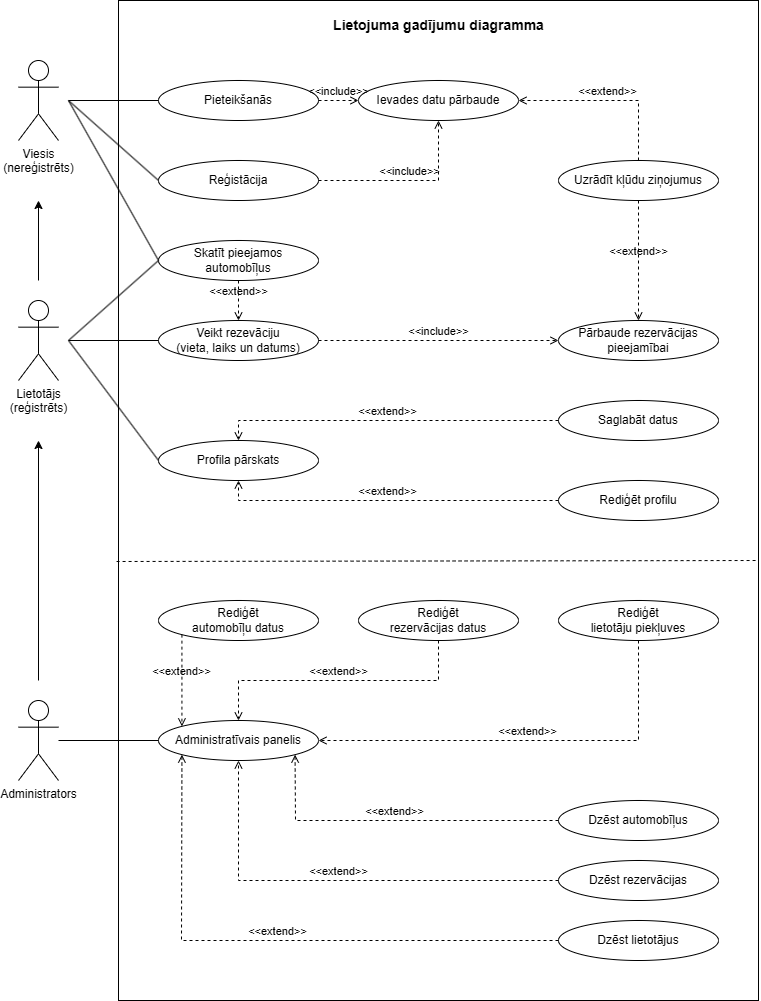

The diagram above was exported from draw.io. Its source (the exported page's mxGraphModel, read from the mxfile embedded in the PNG):
<mxGraphModel dx="1105" dy="592" grid="1" gridSize="10" guides="1" tooltips="1" connect="1" arrows="1" fold="1" page="1" pageScale="1" pageWidth="827" pageHeight="1169" math="0" shadow="0">
  <root>
    <mxCell id="WIyWlLk6GJQsqaUBKTNV-0" />
    <mxCell id="WIyWlLk6GJQsqaUBKTNV-1" parent="WIyWlLk6GJQsqaUBKTNV-0" />
    <mxCell id="cAoKCcDDn-tFtAbs9H1I-2" value="" style="rounded=0;whiteSpace=wrap;html=1;fillColor=none;" parent="WIyWlLk6GJQsqaUBKTNV-1" vertex="1">
      <mxGeometry x="160" y="80" width="640" height="1000" as="geometry" />
    </mxCell>
    <mxCell id="cAoKCcDDn-tFtAbs9H1I-4" value="Lietotājs&lt;br&gt;(reģistrēts)" style="shape=umlActor;verticalLabelPosition=bottom;verticalAlign=top;html=1;outlineConnect=0;" parent="WIyWlLk6GJQsqaUBKTNV-1" vertex="1">
      <mxGeometry x="60" y="380" width="40" height="80" as="geometry" />
    </mxCell>
    <mxCell id="cAoKCcDDn-tFtAbs9H1I-6" value="Viesis&lt;br&gt;(nereģistrēts)" style="shape=umlActor;verticalLabelPosition=bottom;verticalAlign=top;html=1;outlineConnect=0;" parent="WIyWlLk6GJQsqaUBKTNV-1" vertex="1">
      <mxGeometry x="60" y="140" width="40" height="80" as="geometry" />
    </mxCell>
    <mxCell id="cAoKCcDDn-tFtAbs9H1I-7" value="Administrators" style="shape=umlActor;verticalLabelPosition=bottom;verticalAlign=top;html=1;outlineConnect=0;" parent="WIyWlLk6GJQsqaUBKTNV-1" vertex="1">
      <mxGeometry x="60" y="780" width="40" height="80" as="geometry" />
    </mxCell>
    <mxCell id="cAoKCcDDn-tFtAbs9H1I-10" value="" style="endArrow=classic;html=1;rounded=0;" parent="WIyWlLk6GJQsqaUBKTNV-1" edge="1">
      <mxGeometry width="50" height="50" relative="1" as="geometry">
        <mxPoint x="80" y="760" as="sourcePoint" />
        <mxPoint x="80" y="520" as="targetPoint" />
      </mxGeometry>
    </mxCell>
    <mxCell id="cAoKCcDDn-tFtAbs9H1I-11" value="" style="endArrow=classic;html=1;rounded=0;" parent="WIyWlLk6GJQsqaUBKTNV-1" edge="1">
      <mxGeometry width="50" height="50" relative="1" as="geometry">
        <mxPoint x="80" y="360" as="sourcePoint" />
        <mxPoint x="80" y="280" as="targetPoint" />
      </mxGeometry>
    </mxCell>
    <mxCell id="cAoKCcDDn-tFtAbs9H1I-12" value="&lt;b&gt;&lt;font style=&quot;font-size: 14px;&quot;&gt;Lietojuma gadījumu diagramma&lt;/font&gt;&lt;/b&gt;" style="text;html=1;align=center;verticalAlign=middle;resizable=0;points=[];autosize=1;strokeColor=none;fillColor=none;" parent="WIyWlLk6GJQsqaUBKTNV-1" vertex="1">
      <mxGeometry x="365" y="90" width="230" height="30" as="geometry" />
    </mxCell>
    <mxCell id="cAoKCcDDn-tFtAbs9H1I-13" value="Profila pārskats" style="ellipse;whiteSpace=wrap;html=1;fillColor=none;" parent="WIyWlLk6GJQsqaUBKTNV-1" vertex="1">
      <mxGeometry x="200" y="520" width="160" height="40" as="geometry" />
    </mxCell>
    <mxCell id="cAoKCcDDn-tFtAbs9H1I-14" value="Rediģēt profilu" style="ellipse;whiteSpace=wrap;html=1;fillColor=none;" parent="WIyWlLk6GJQsqaUBKTNV-1" vertex="1">
      <mxGeometry x="600" y="560" width="160" height="40" as="geometry" />
    </mxCell>
    <mxCell id="cAoKCcDDn-tFtAbs9H1I-16" value="&amp;lt;&amp;lt;extend&amp;gt;&amp;gt;" style="html=1;verticalAlign=bottom;labelBackgroundColor=none;endArrow=open;endFill=0;dashed=1;rounded=0;exitX=0;exitY=0.5;exitDx=0;exitDy=0;entryX=0.5;entryY=1;entryDx=0;entryDy=0;" parent="WIyWlLk6GJQsqaUBKTNV-1" source="cAoKCcDDn-tFtAbs9H1I-14" target="cAoKCcDDn-tFtAbs9H1I-13" edge="1">
      <mxGeometry width="160" relative="1" as="geometry">
        <mxPoint x="400" y="580" as="sourcePoint" />
        <mxPoint x="320" y="580" as="targetPoint" />
        <Array as="points">
          <mxPoint x="280" y="580" />
        </Array>
        <mxPoint as="offset" />
      </mxGeometry>
    </mxCell>
    <mxCell id="cAoKCcDDn-tFtAbs9H1I-17" value="Saglabāt datus" style="ellipse;whiteSpace=wrap;html=1;fillColor=none;" parent="WIyWlLk6GJQsqaUBKTNV-1" vertex="1">
      <mxGeometry x="600" y="480" width="160" height="40" as="geometry" />
    </mxCell>
    <mxCell id="cAoKCcDDn-tFtAbs9H1I-18" value="&amp;lt;&amp;lt;extend&amp;gt;&amp;gt;" style="html=1;verticalAlign=bottom;labelBackgroundColor=none;endArrow=open;endFill=0;dashed=1;rounded=0;exitX=0;exitY=0.5;exitDx=0;exitDy=0;entryX=0.5;entryY=0;entryDx=0;entryDy=0;" parent="WIyWlLk6GJQsqaUBKTNV-1" source="cAoKCcDDn-tFtAbs9H1I-17" target="cAoKCcDDn-tFtAbs9H1I-13" edge="1">
      <mxGeometry width="160" relative="1" as="geometry">
        <mxPoint x="410" y="650" as="sourcePoint" />
        <mxPoint x="307" y="606" as="targetPoint" />
        <mxPoint as="offset" />
        <Array as="points">
          <mxPoint x="280" y="500" />
        </Array>
      </mxGeometry>
    </mxCell>
    <mxCell id="cAoKCcDDn-tFtAbs9H1I-20" value="Administratīvais panelis" style="ellipse;whiteSpace=wrap;html=1;fillColor=none;" parent="WIyWlLk6GJQsqaUBKTNV-1" vertex="1">
      <mxGeometry x="200" y="800" width="160" height="40" as="geometry" />
    </mxCell>
    <mxCell id="cAoKCcDDn-tFtAbs9H1I-21" value="" style="endArrow=none;html=1;rounded=0;entryX=0;entryY=0.5;entryDx=0;entryDy=0;" parent="WIyWlLk6GJQsqaUBKTNV-1" target="cAoKCcDDn-tFtAbs9H1I-20" edge="1">
      <mxGeometry width="50" height="50" relative="1" as="geometry">
        <mxPoint x="100" y="820" as="sourcePoint" />
        <mxPoint x="200" y="760" as="targetPoint" />
      </mxGeometry>
    </mxCell>
    <mxCell id="cAoKCcDDn-tFtAbs9H1I-22" value="Rediģēt &lt;br&gt;automobīļu datus" style="ellipse;whiteSpace=wrap;html=1;fillColor=none;" parent="WIyWlLk6GJQsqaUBKTNV-1" vertex="1">
      <mxGeometry x="200" y="680" width="160" height="40" as="geometry" />
    </mxCell>
    <mxCell id="cAoKCcDDn-tFtAbs9H1I-23" value="Dzēst automobīļus" style="ellipse;whiteSpace=wrap;html=1;fillColor=none;" parent="WIyWlLk6GJQsqaUBKTNV-1" vertex="1">
      <mxGeometry x="600" y="880" width="160" height="40" as="geometry" />
    </mxCell>
    <mxCell id="cAoKCcDDn-tFtAbs9H1I-24" value="Rediģēt &lt;br&gt;lietotāju piekļuves" style="ellipse;whiteSpace=wrap;html=1;fillColor=none;" parent="WIyWlLk6GJQsqaUBKTNV-1" vertex="1">
      <mxGeometry x="600" y="680" width="160" height="40" as="geometry" />
    </mxCell>
    <mxCell id="cAoKCcDDn-tFtAbs9H1I-25" value="Dzēst lietotājus" style="ellipse;whiteSpace=wrap;html=1;fillColor=none;" parent="WIyWlLk6GJQsqaUBKTNV-1" vertex="1">
      <mxGeometry x="600" y="1000" width="160" height="40" as="geometry" />
    </mxCell>
    <mxCell id="cAoKCcDDn-tFtAbs9H1I-33" value="" style="endArrow=none;html=1;rounded=0;entryX=0;entryY=0.5;entryDx=0;entryDy=0;" parent="WIyWlLk6GJQsqaUBKTNV-1" target="cAoKCcDDn-tFtAbs9H1I-13" edge="1">
      <mxGeometry width="50" height="50" relative="1" as="geometry">
        <mxPoint x="110" y="420" as="sourcePoint" />
        <mxPoint x="210" y="770" as="targetPoint" />
      </mxGeometry>
    </mxCell>
    <mxCell id="cAoKCcDDn-tFtAbs9H1I-36" value="Reģistācija" style="ellipse;whiteSpace=wrap;html=1;fillColor=none;" parent="WIyWlLk6GJQsqaUBKTNV-1" vertex="1">
      <mxGeometry x="200" y="240" width="160" height="40" as="geometry" />
    </mxCell>
    <mxCell id="cAoKCcDDn-tFtAbs9H1I-37" value="Pieteikšanās" style="ellipse;whiteSpace=wrap;html=1;fillColor=none;" parent="WIyWlLk6GJQsqaUBKTNV-1" vertex="1">
      <mxGeometry x="200" y="160" width="160" height="40" as="geometry" />
    </mxCell>
    <mxCell id="cAoKCcDDn-tFtAbs9H1I-38" value="Ievades datu pārbaude" style="ellipse;whiteSpace=wrap;html=1;fillColor=none;" parent="WIyWlLk6GJQsqaUBKTNV-1" vertex="1">
      <mxGeometry x="400" y="160" width="160" height="40" as="geometry" />
    </mxCell>
    <mxCell id="cAoKCcDDn-tFtAbs9H1I-39" value="Uzrādīt kļūdu ziņojumus" style="ellipse;whiteSpace=wrap;html=1;fillColor=none;" parent="WIyWlLk6GJQsqaUBKTNV-1" vertex="1">
      <mxGeometry x="600" y="240" width="160" height="40" as="geometry" />
    </mxCell>
    <mxCell id="cAoKCcDDn-tFtAbs9H1I-40" value="&amp;lt;&amp;lt;extend&amp;gt;&amp;gt;" style="html=1;verticalAlign=bottom;labelBackgroundColor=none;endArrow=open;endFill=0;dashed=1;rounded=0;exitX=0.5;exitY=0;exitDx=0;exitDy=0;entryX=1;entryY=0.5;entryDx=0;entryDy=0;" parent="WIyWlLk6GJQsqaUBKTNV-1" source="cAoKCcDDn-tFtAbs9H1I-39" target="cAoKCcDDn-tFtAbs9H1I-38" edge="1">
      <mxGeometry width="160" relative="1" as="geometry">
        <mxPoint x="610" y="550" as="sourcePoint" />
        <mxPoint x="370" y="590" as="targetPoint" />
        <mxPoint as="offset" />
        <Array as="points">
          <mxPoint x="680" y="180" />
        </Array>
      </mxGeometry>
    </mxCell>
    <mxCell id="cAoKCcDDn-tFtAbs9H1I-43" value="Skatīt pieejamos &lt;br&gt;automobīļus" style="ellipse;whiteSpace=wrap;html=1;fillColor=none;" parent="WIyWlLk6GJQsqaUBKTNV-1" vertex="1">
      <mxGeometry x="200" y="320" width="160" height="40" as="geometry" />
    </mxCell>
    <mxCell id="cAoKCcDDn-tFtAbs9H1I-44" value="Veikt rezevāciju&lt;br&gt;(vieta, laiks un datums)" style="ellipse;whiteSpace=wrap;html=1;fillColor=none;" parent="WIyWlLk6GJQsqaUBKTNV-1" vertex="1">
      <mxGeometry x="200" y="400" width="160" height="40" as="geometry" />
    </mxCell>
    <mxCell id="cAoKCcDDn-tFtAbs9H1I-45" value="" style="endArrow=none;html=1;rounded=0;entryX=0;entryY=0.5;entryDx=0;entryDy=0;" parent="WIyWlLk6GJQsqaUBKTNV-1" target="cAoKCcDDn-tFtAbs9H1I-44" edge="1">
      <mxGeometry width="50" height="50" relative="1" as="geometry">
        <mxPoint x="110" y="420" as="sourcePoint" />
        <mxPoint x="210" y="590" as="targetPoint" />
      </mxGeometry>
    </mxCell>
    <mxCell id="cAoKCcDDn-tFtAbs9H1I-46" value="" style="endArrow=none;html=1;rounded=0;entryX=0;entryY=0.5;entryDx=0;entryDy=0;" parent="WIyWlLk6GJQsqaUBKTNV-1" target="cAoKCcDDn-tFtAbs9H1I-43" edge="1">
      <mxGeometry width="50" height="50" relative="1" as="geometry">
        <mxPoint x="110" y="180" as="sourcePoint" />
        <mxPoint x="210" y="430" as="targetPoint" />
      </mxGeometry>
    </mxCell>
    <mxCell id="cAoKCcDDn-tFtAbs9H1I-48" value="" style="endArrow=none;html=1;rounded=0;entryX=0;entryY=0.5;entryDx=0;entryDy=0;" parent="WIyWlLk6GJQsqaUBKTNV-1" target="cAoKCcDDn-tFtAbs9H1I-43" edge="1">
      <mxGeometry width="50" height="50" relative="1" as="geometry">
        <mxPoint x="110" y="420" as="sourcePoint" />
        <mxPoint x="210" y="350" as="targetPoint" />
      </mxGeometry>
    </mxCell>
    <mxCell id="cAoKCcDDn-tFtAbs9H1I-51" value="Rediģēt &lt;br&gt;rezervācijas datus" style="ellipse;whiteSpace=wrap;html=1;fillColor=none;" parent="WIyWlLk6GJQsqaUBKTNV-1" vertex="1">
      <mxGeometry x="400" y="680" width="160" height="40" as="geometry" />
    </mxCell>
    <mxCell id="cAoKCcDDn-tFtAbs9H1I-53" value="Dzēst rezervācijas" style="ellipse;whiteSpace=wrap;html=1;fillColor=none;" parent="WIyWlLk6GJQsqaUBKTNV-1" vertex="1">
      <mxGeometry x="600" y="940" width="160" height="40" as="geometry" />
    </mxCell>
    <mxCell id="cAoKCcDDn-tFtAbs9H1I-57" value="&amp;lt;&amp;lt;extend&amp;gt;&amp;gt;" style="html=1;verticalAlign=bottom;labelBackgroundColor=none;endArrow=open;endFill=0;dashed=1;rounded=0;exitX=0;exitY=1;exitDx=0;exitDy=0;entryX=0;entryY=0;entryDx=0;entryDy=0;" parent="WIyWlLk6GJQsqaUBKTNV-1" source="cAoKCcDDn-tFtAbs9H1I-22" target="cAoKCcDDn-tFtAbs9H1I-20" edge="1">
      <mxGeometry width="160" relative="1" as="geometry">
        <mxPoint x="610" y="590" as="sourcePoint" />
        <mxPoint x="370" y="550" as="targetPoint" />
        <mxPoint as="offset" />
        <Array as="points" />
      </mxGeometry>
    </mxCell>
    <mxCell id="cAoKCcDDn-tFtAbs9H1I-58" value="&amp;lt;&amp;lt;extend&amp;gt;&amp;gt;" style="html=1;verticalAlign=bottom;labelBackgroundColor=none;endArrow=open;endFill=0;dashed=1;rounded=0;exitX=0.5;exitY=1;exitDx=0;exitDy=0;entryX=0.5;entryY=0;entryDx=0;entryDy=0;" parent="WIyWlLk6GJQsqaUBKTNV-1" source="cAoKCcDDn-tFtAbs9H1I-51" target="cAoKCcDDn-tFtAbs9H1I-20" edge="1">
      <mxGeometry width="160" relative="1" as="geometry">
        <mxPoint x="610" y="770" as="sourcePoint" />
        <mxPoint x="360" y="760" as="targetPoint" />
        <mxPoint as="offset" />
        <Array as="points">
          <mxPoint x="480" y="760" />
          <mxPoint x="280" y="760" />
        </Array>
      </mxGeometry>
    </mxCell>
    <mxCell id="cAoKCcDDn-tFtAbs9H1I-59" value="&amp;lt;&amp;lt;extend&amp;gt;&amp;gt;" style="html=1;verticalAlign=bottom;labelBackgroundColor=none;endArrow=open;endFill=0;dashed=1;rounded=0;exitX=0.5;exitY=1;exitDx=0;exitDy=0;entryX=1;entryY=0.5;entryDx=0;entryDy=0;" parent="WIyWlLk6GJQsqaUBKTNV-1" source="cAoKCcDDn-tFtAbs9H1I-24" target="cAoKCcDDn-tFtAbs9H1I-20" edge="1">
      <mxGeometry width="160" relative="1" as="geometry">
        <mxPoint x="610" y="870" as="sourcePoint" />
        <mxPoint x="370" y="770" as="targetPoint" />
        <mxPoint as="offset" />
        <Array as="points">
          <mxPoint x="680" y="820" />
        </Array>
      </mxGeometry>
    </mxCell>
    <mxCell id="cAoKCcDDn-tFtAbs9H1I-60" value="&amp;lt;&amp;lt;extend&amp;gt;&amp;gt;" style="html=1;verticalAlign=bottom;labelBackgroundColor=none;endArrow=open;endFill=0;dashed=1;rounded=0;exitX=0;exitY=0.5;exitDx=0;exitDy=0;entryX=0;entryY=1;entryDx=0;entryDy=0;" parent="WIyWlLk6GJQsqaUBKTNV-1" source="cAoKCcDDn-tFtAbs9H1I-25" target="cAoKCcDDn-tFtAbs9H1I-20" edge="1">
      <mxGeometry width="160" relative="1" as="geometry">
        <mxPoint x="610" y="830" as="sourcePoint" />
        <mxPoint x="370" y="770" as="targetPoint" />
        <mxPoint as="offset" />
        <Array as="points">
          <mxPoint x="223" y="1020" />
        </Array>
      </mxGeometry>
    </mxCell>
    <mxCell id="cAoKCcDDn-tFtAbs9H1I-61" value="&amp;lt;&amp;lt;extend&amp;gt;&amp;gt;" style="html=1;verticalAlign=bottom;labelBackgroundColor=none;endArrow=open;endFill=0;dashed=1;rounded=0;exitX=0;exitY=0.5;exitDx=0;exitDy=0;entryX=0.5;entryY=1;entryDx=0;entryDy=0;" parent="WIyWlLk6GJQsqaUBKTNV-1" source="cAoKCcDDn-tFtAbs9H1I-53" target="cAoKCcDDn-tFtAbs9H1I-20" edge="1">
      <mxGeometry width="160" relative="1" as="geometry">
        <mxPoint x="410" y="1030" as="sourcePoint" />
        <mxPoint x="290" y="790" as="targetPoint" />
        <mxPoint as="offset" />
        <Array as="points">
          <mxPoint x="280" y="960" />
        </Array>
      </mxGeometry>
    </mxCell>
    <mxCell id="cAoKCcDDn-tFtAbs9H1I-62" value="&amp;lt;&amp;lt;extend&amp;gt;&amp;gt;" style="html=1;verticalAlign=bottom;labelBackgroundColor=none;endArrow=open;endFill=0;dashed=1;rounded=0;exitX=0;exitY=0.5;exitDx=0;exitDy=0;entryX=1;entryY=1;entryDx=0;entryDy=0;" parent="WIyWlLk6GJQsqaUBKTNV-1" source="cAoKCcDDn-tFtAbs9H1I-23" target="cAoKCcDDn-tFtAbs9H1I-20" edge="1">
      <mxGeometry width="160" relative="1" as="geometry">
        <mxPoint x="410" y="970" as="sourcePoint" />
        <mxPoint x="290" y="790" as="targetPoint" />
        <mxPoint as="offset" />
        <Array as="points">
          <mxPoint x="337" y="900" />
        </Array>
      </mxGeometry>
    </mxCell>
    <mxCell id="cAoKCcDDn-tFtAbs9H1I-63" value="" style="endArrow=none;dashed=1;html=1;rounded=0;exitX=-0.003;exitY=0.561;exitDx=0;exitDy=0;exitPerimeter=0;" parent="WIyWlLk6GJQsqaUBKTNV-1" source="cAoKCcDDn-tFtAbs9H1I-2" edge="1">
      <mxGeometry width="50" height="50" relative="1" as="geometry">
        <mxPoint x="750" y="690" as="sourcePoint" />
        <mxPoint x="800" y="640" as="targetPoint" />
      </mxGeometry>
    </mxCell>
    <mxCell id="cAoKCcDDn-tFtAbs9H1I-64" value="Pārbaude rezervācijas pieejamībai" style="ellipse;whiteSpace=wrap;html=1;fillColor=none;" parent="WIyWlLk6GJQsqaUBKTNV-1" vertex="1">
      <mxGeometry x="600" y="400" width="160" height="40" as="geometry" />
    </mxCell>
    <mxCell id="cAoKCcDDn-tFtAbs9H1I-65" value="&amp;lt;&amp;lt;include&amp;gt;&amp;gt;" style="html=1;verticalAlign=bottom;labelBackgroundColor=none;endArrow=open;endFill=0;dashed=1;rounded=0;exitX=1;exitY=0.5;exitDx=0;exitDy=0;entryX=0.5;entryY=1;entryDx=0;entryDy=0;" parent="WIyWlLk6GJQsqaUBKTNV-1" source="cAoKCcDDn-tFtAbs9H1I-36" target="cAoKCcDDn-tFtAbs9H1I-38" edge="1">
      <mxGeometry width="160" relative="1" as="geometry">
        <mxPoint x="370" y="280" as="sourcePoint" />
        <mxPoint x="530" y="280" as="targetPoint" />
        <Array as="points">
          <mxPoint x="480" y="260" />
        </Array>
      </mxGeometry>
    </mxCell>
    <mxCell id="cAoKCcDDn-tFtAbs9H1I-66" value="&amp;lt;&amp;lt;include&amp;gt;&amp;gt;" style="html=1;verticalAlign=bottom;labelBackgroundColor=none;endArrow=open;endFill=0;dashed=1;rounded=0;exitX=1;exitY=0.5;exitDx=0;exitDy=0;entryX=0;entryY=0.5;entryDx=0;entryDy=0;" parent="WIyWlLk6GJQsqaUBKTNV-1" source="cAoKCcDDn-tFtAbs9H1I-37" target="cAoKCcDDn-tFtAbs9H1I-38" edge="1">
      <mxGeometry width="160" relative="1" as="geometry">
        <mxPoint x="370" y="270" as="sourcePoint" />
        <mxPoint x="433" y="204" as="targetPoint" />
      </mxGeometry>
    </mxCell>
    <mxCell id="cAoKCcDDn-tFtAbs9H1I-67" value="&amp;lt;&amp;lt;include&amp;gt;&amp;gt;" style="html=1;verticalAlign=bottom;labelBackgroundColor=none;endArrow=open;endFill=0;dashed=1;rounded=0;exitX=1;exitY=0.5;exitDx=0;exitDy=0;entryX=0;entryY=0.5;entryDx=0;entryDy=0;" parent="WIyWlLk6GJQsqaUBKTNV-1" source="cAoKCcDDn-tFtAbs9H1I-44" target="cAoKCcDDn-tFtAbs9H1I-64" edge="1">
      <mxGeometry width="160" relative="1" as="geometry">
        <mxPoint x="370" y="190" as="sourcePoint" />
        <mxPoint x="410" y="190" as="targetPoint" />
      </mxGeometry>
    </mxCell>
    <mxCell id="cAoKCcDDn-tFtAbs9H1I-68" value="&amp;lt;&amp;lt;extend&amp;gt;&amp;gt;" style="html=1;verticalAlign=bottom;labelBackgroundColor=none;endArrow=open;endFill=0;dashed=1;rounded=0;exitX=0.5;exitY=1;exitDx=0;exitDy=0;entryX=0.5;entryY=0;entryDx=0;entryDy=0;" parent="WIyWlLk6GJQsqaUBKTNV-1" source="cAoKCcDDn-tFtAbs9H1I-39" target="cAoKCcDDn-tFtAbs9H1I-64" edge="1">
      <mxGeometry width="160" relative="1" as="geometry">
        <mxPoint x="690" y="250" as="sourcePoint" />
        <mxPoint x="490" y="210" as="targetPoint" />
        <mxPoint as="offset" />
      </mxGeometry>
    </mxCell>
    <mxCell id="cAoKCcDDn-tFtAbs9H1I-69" value="" style="endArrow=none;html=1;rounded=0;entryX=0;entryY=0.5;entryDx=0;entryDy=0;" parent="WIyWlLk6GJQsqaUBKTNV-1" target="cAoKCcDDn-tFtAbs9H1I-36" edge="1">
      <mxGeometry width="50" height="50" relative="1" as="geometry">
        <mxPoint x="110" y="180" as="sourcePoint" />
        <mxPoint x="210" y="350" as="targetPoint" />
      </mxGeometry>
    </mxCell>
    <mxCell id="cAoKCcDDn-tFtAbs9H1I-70" value="" style="endArrow=none;html=1;rounded=0;entryX=0;entryY=0.5;entryDx=0;entryDy=0;" parent="WIyWlLk6GJQsqaUBKTNV-1" target="cAoKCcDDn-tFtAbs9H1I-37" edge="1">
      <mxGeometry width="50" height="50" relative="1" as="geometry">
        <mxPoint x="110" y="180" as="sourcePoint" />
        <mxPoint x="210" y="270" as="targetPoint" />
      </mxGeometry>
    </mxCell>
    <mxCell id="cAoKCcDDn-tFtAbs9H1I-73" value="&amp;lt;&amp;lt;extend&amp;gt;&amp;gt;" style="html=1;verticalAlign=bottom;labelBackgroundColor=none;endArrow=open;endFill=0;dashed=1;rounded=0;exitX=0.5;exitY=1;exitDx=0;exitDy=0;entryX=0.5;entryY=0;entryDx=0;entryDy=0;" parent="WIyWlLk6GJQsqaUBKTNV-1" source="cAoKCcDDn-tFtAbs9H1I-43" target="cAoKCcDDn-tFtAbs9H1I-44" edge="1">
      <mxGeometry width="160" relative="1" as="geometry">
        <mxPoint x="690" y="290" as="sourcePoint" />
        <mxPoint x="690" y="410" as="targetPoint" />
        <mxPoint as="offset" />
      </mxGeometry>
    </mxCell>
  </root>
</mxGraphModel>